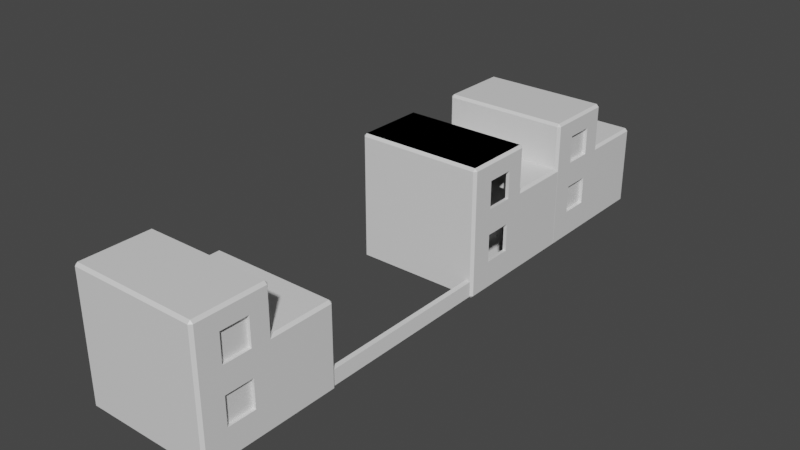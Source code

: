 # Source: dustBulding2blend.blend  (saved by Blender 2.80.75; exported with 4.5.12 LTS)
import bpy
from mathutils import Matrix  # noqa: F401  (used for matrix-valued properties, if any)

bpy.ops.wm.read_factory_settings(use_empty=True)
scene = bpy.context.scene
scene.name = 'Scene'

# ---- collections
col_collection = bpy.data.collections.new('Collection'); scene.collection.children.link(col_collection)

# ---- materials (node trees are filled in below, after node groups)
mat_material = bpy.data.materials.new('Material')
mat_material.alpha_threshold = 0.0
mat_material.use_transparent_shadow = False
mat_material.line_color = (0.0, 0.0, 0.0, 1.0)

# ---- material node trees
mat_material.use_nodes = True; mat_material.node_tree.nodes.clear()
_N = mat_material.node_tree.nodes; _L = mat_material.node_tree.links
n0 = _N.new('ShaderNodeOutputMaterial'); n0.name = 'Material Output'; n0.location = (300, 300)
n1 = _N.new('ShaderNodeBsdfPrincipled'); n1.name = 'Principled BSDF'; n1.location = (10, 300)
n1.distribution = 'GGX'
n1.subsurface_method = 'BURLEY'
n1.inputs[2].default_value = 0.4
n1.inputs[3].default_value = 1.45
n1.inputs[27].default_value = (0.0, 0.0, 0.0, 1.0)
n1.inputs[28].default_value = 1.0
_L.new(n1.outputs[0], n0.inputs[0])
n0.is_active_output = True

# ---- world
world_world = bpy.data.worlds.new('World'); scene.world = world_world
world_world.use_nodes = True; world_world.node_tree.nodes.clear()
_N = world_world.node_tree.nodes; _L = world_world.node_tree.links
n0 = _N.new('ShaderNodeOutputWorld'); n0.name = 'World Output'; n0.location = (300, 300)
n1 = _N.new('ShaderNodeBackground'); n1.name = 'Background'; n1.location = (10, 300)
n1.inputs[0].default_value = (0.05088, 0.05088, 0.05088, 1.0)
_L.new(n1.outputs[0], n0.inputs[0])
n0.is_active_output = True
world_world.color = (0.05088, 0.05088, 0.05088)
world_world.use_sun_shadow = False
world_world.sun_shadow_jitter_overblur = 0.0

# ---- meshes
me_cube = bpy.data.meshes.new('Cube')
me_cube.from_pydata([(0.9475, -0.7602, 0.2775), (0.9475, -0.7602, 0.7092), (0.9475, -0.3285, 0.2775), (0.9475, -0.3285, 0.7092), (0.9475, -0.7602, -0.5504), (0.9475, -0.7602, -0.1187), (0.9475, -0.3285, -0.5504), (0.9475, -0.3285, -0.1187), (1.0, 0.96, 0.2511), (0.96, 1.0, 0.2511), (0.96, 0.96, 0.2911), (0.96, 0.96, -1.0), (0.96, 1.0, -0.96), (1.0, 0.96, -0.96), (1.0, -1.096, 0.96), (0.96, -1.096, 1.0), (0.96, -1.136, 0.96), (1.0, -1.096, -0.96), (0.96, -1.136, -0.96), (0.96, -1.096, -1.0), (-0.96, 1.0, 0.2511), (-1.0, 0.96, 0.2511), (-0.96, 0.96, 0.2911), (-1.0, 0.96, -0.96), (-0.96, 1.0, -0.96), (-0.96, 0.96, -1.0), (-1.0, -1.096, 0.96), (-0.96, -1.136, 0.96), (-0.96, -1.096, 1.0), (-0.96, -1.096, -1.0), (-0.96, -1.136, -0.96), (-1.0, -1.096, -0.96), (1.0, -0.03998, 0.2511), (0.96, 0.04, 0.2911), (0.96, -1.655e-05, 0.3311), (-1.0, -0.03998, 0.2511), (-0.96, -1.655e-05, 0.3311), (-0.96, 0.04, 0.2911), (0.96, -0.0002768, 0.96), (0.96, -0.04029, 1.0), (1.0, -0.04028, 0.96), (-0.96, -0.0002768, 0.96), (-1.0, -0.04028, 0.96), (-0.96, -0.04029, 1.0), (1.0, -0.7602, -0.5504), (1.0, -0.3285, -0.5504), (1.0, -0.7602, -0.1187), (1.0, -0.3285, -0.1187), (1.0, -0.7602, 0.2775), (1.0, -0.3285, 0.2775), (1.0, -0.7602, 0.7092), (1.0, -0.3285, 0.7092)], [], [(2, 49, 51, 3), (2, 0, 48, 49), (6, 45, 47, 7), (6, 4, 44, 45), (28, 15, 39, 43), (25, 11, 19, 29), (18, 16, 27, 30), (36, 41, 38, 34), (37, 33, 10, 22), (8, 32, 40, 51, 49, 48, 14, 17, 44, 46, 47), (31, 26, 42, 35, 21, 23), (8, 9, 10), (11, 12, 13), (14, 15, 16), (17, 18, 19), (20, 21, 22), (23, 24, 25), (26, 27, 28), (29, 30, 31), (32, 33, 34), (35, 36, 37), (38, 39, 40), (41, 42, 43), (25, 29, 31, 23), (11, 25, 24, 12), (8, 13, 12, 9), (30, 27, 26, 31), (16, 18, 17, 14), (20, 24, 23, 21), (15, 28, 27, 16), (29, 19, 18, 30), (37, 22, 21, 35), (22, 10, 9, 20), (19, 11, 13, 17), (10, 33, 32, 8), (33, 37, 36, 34), (38, 41, 43, 39), (42, 26, 28, 43), (14, 40, 39, 15), (34, 38, 40, 32), (35, 42, 41, 36), (24, 20, 9, 12), (47, 45, 44, 17, 13, 8), (46, 5, 7, 47), (44, 4, 5, 46), (14, 48, 50, 51, 40), (50, 1, 3, 51), (48, 0, 1, 50)])
_uv = me_cube.uv_layers.new(name='UVMap')
_uv.uv.foreach_set('vector', [1.098, -0.2867, 1.12, -0.2654, 0.9743, -0.2757, 0.9922, -0.289, 1.098, -0.2867, 1.098, -0.3967, 1.11, -0.4085, 1.12, -0.2654, 1.359, -0.2898, 1.378, -0.2705, 1.243, -0.2767, 1.259, -0.2896, 1.359, -0.2898, 1.362, -0.3962, 1.374, -0.4084, 1.378, -0.2705, -0.3763, 0.7383, 1.045, 0.7383, 1.045, 1.52, -0.3763, 1.52, 0.1707, -0.06405, -0.1909, -0.4742, 0.857, -0.3661, 0.4857, -0.0426, -0.1254, 2.298, -0.1254, -0.3262, 2.498, -0.3262, 2.498, 2.298, 0.2872, 0.1884, 0.3305, 0.295, 0.2225, 0.9236, -0.2766, 0.9294, 0.3181, 2.178, 0.3181, 0.3377, 1.2, 0.3377, 1.2, 2.178, -0.09114, 2.652, -0.01322, 0.6566, -1.511, 0.641, -1.04, 0.04017, -0.06786, 0.1087, -0.1327, -0.8483, -1.538, -1.504, 2.445, -1.516, 1.632, -0.8478, 0.7383, -0.8445, 0.7555, 0.03322, 0.2212, 1.332, 0.2212, -0.5087, 1.233, -0.5087, 1.234, 0.1709, 2.192, 0.1709, 2.192, 1.332, -0.8716, 0.2442, -0.8111, 0.2274, -0.8091, 0.2611, -0.1909, -0.4742, -0.2061, -0.4622, -0.2279, -0.5082, 0.899, 0.6907, 0.8532, 0.6677, 0.8659, 0.6528, 0.899, -0.3936, 0.8687, -0.3534, 0.857, -0.3661, 0.1199, 0.1021, 0.1287, 0.1042, 0.1233, 0.1127, 0.1711, -0.05401, 0.1622, -0.05694, 0.1707, -0.06405, 0.4792, 0.257, 0.4892, 0.2581, 0.4816, 0.266, 0.4857, -0.0426, 0.4936, -0.03382, 0.4835, -0.03257, -0.3267, 0.9706, -0.3017, 0.9106, -0.2766, 0.9294, 0.2938, 0.1723, 0.2872, 0.1884, 0.2769, 0.1789, 0.24, 1.259, 0.2752, 1.257, 0.2648, 1.316, 0.3305, 0.295, 0.3391, 0.2894, 0.3412, 0.2982, 0.1707, -0.06405, 0.4857, -0.0426, 0.4835, -0.03257, 0.1711, -0.05401, -0.1909, -0.4742, 0.1707, -0.06405, 0.1622, -0.05694, -0.2061, -0.4622, -0.8716, 0.2442, -0.4284, -0.8663, -0.3962, -0.7979, -0.8111, 0.2274, 0.4936, -0.03382, 0.4892, 0.2581, 0.4792, 0.257, 0.4835, -0.03257, 1.195, 0.8569, 1.199, -0.6365, 1.244, -0.6961, 1.244, 0.9132, 0.1199, 0.1021, 0.1622, -0.05694, 0.1711, -0.05401, 0.1287, 0.1042, 0.8532, 0.6677, 0.4816, 0.266, 0.4892, 0.2581, 0.8659, 0.6528, 0.4857, -0.0426, 0.857, -0.3661, 0.8687, -0.3534, 0.4936, -0.03382, 0.2769, 0.1789, 0.1233, 0.1127, 0.1287, 0.1042, 0.2938, 0.1723, 0.09275, 0.05532, -0.8091, 0.2611, -0.8111, 0.2274, 0.0877, 0.03959, 0.857, -0.3661, -0.1909, -0.4742, -0.2279, -0.5082, 0.899, -0.3936, -0.8091, 0.2611, -0.538, 1.24, -0.5751, 1.329, -0.8716, 0.2442, -0.3017, 0.9106, 0.2769, 0.1789, 0.2872, 0.1884, -0.2766, 0.9294, 0.2225, 0.9236, 0.3305, 0.295, 0.3412, 0.2982, 0.2462, 0.9226, 0.3391, 0.2894, 0.4792, 0.257, 0.4816, 0.266, 0.3412, 0.2982, 1.244, 0.9132, 0.2648, 1.316, 0.2752, 1.257, 1.176, 0.8791, -0.5007, 1.268, 0.24, 1.259, 0.2648, 1.316, -0.5751, 1.329, 0.2938, 0.1723, 0.3391, 0.2894, 0.3305, 0.295, 0.2872, 0.1884, -1.547, 1.976, -1.547, 0.328, 1.067, 0.328, 1.067, 1.976, 0.7555, 0.03322, 1.665, 0.07474, 1.632, -0.8478, 2.445, -1.516, 2.445, 2.715, -0.09114, 2.652, 1.24, -0.4079, 1.253, -0.3908, 1.259, -0.2896, 1.243, -0.2767, 1.374, -0.4084, 1.362, -0.3962, 1.253, -0.3908, 1.24, -0.4079, -1.538, -1.504, -0.1327, -0.8483, -1.041, -0.8935, -1.04, 0.04017, -1.511, 0.641, 0.9741, -0.4152, 0.9876, -0.3967, 0.9922, -0.289, 0.9743, -0.2757, 1.11, -0.4085, 1.098, -0.3967, 0.9876, -0.3967, 0.9741, -0.4152])
me_cube.materials.append(mat_material)
me_cube.use_remesh_preserve_volume = False
me_cube.use_remesh_preserve_attributes = False
me_cube.use_mirror_vertex_groups = False
me_cube.update()
me_cube_002 = bpy.data.meshes.new('Cube.002')
me_cube_002.from_pydata([(0.9475, -0.7602, 0.2775), (0.9475, -0.7602, 0.7092), (0.9475, -0.3285, 0.2775), (0.9475, -0.3285, 0.7092), (0.9475, -0.7602, -0.5504), (0.9475, -0.7602, -0.1187), (0.9475, -0.3285, -0.5504), (0.9475, -0.3285, -0.1187)], [], [(0, 2, 3, 1), (4, 6, 7, 5)])
_uv = me_cube_002.uv_layers.new(name='UVMap')
_uv.uv.foreach_set('vector', [0.375, 0.0, 0.375, 0.25, 0.625, 0.25, 0.625, 0.0, 0.375, 0.0, 0.375, 0.25, 0.625, 0.25, 0.625, 0.0])
me_cube_002.materials.append(mat_material)
me_cube_002.use_remesh_preserve_volume = False
me_cube_002.use_remesh_preserve_attributes = False
me_cube_002.use_mirror_vertex_groups = False
me_cube_002.update()
me_cube_003 = bpy.data.meshes.new('Cube.003')
me_cube_003.from_pydata([(0.9475, -0.7602, 0.2775), (0.9475, -0.7602, 0.7092), (0.9475, -0.3285, 0.2775), (0.9475, -0.3285, 0.7092), (0.9475, -0.7602, -0.5504), (0.9475, -0.7602, -0.1187), (0.9475, -0.3285, -0.5504), (0.9475, -0.3285, -0.1187), (1.0, 0.96, 0.2511), (0.96, 1.0, 0.2511), (0.96, 0.96, 0.2911), (0.96, 0.96, -1.0), (0.96, 1.0, -0.96), (1.0, 0.96, -0.96), (1.0, -1.096, 0.96), (0.96, -1.096, 1.0), (0.96, -1.136, 0.96), (1.0, -1.096, -0.96), (0.96, -1.136, -0.96), (0.96, -1.096, -1.0), (-0.96, 1.0, 0.2511), (-1.0, 0.96, 0.2511), (-0.96, 0.96, 0.2911), (-1.0, 0.96, -0.96), (-0.96, 1.0, -0.96), (-0.96, 0.96, -1.0), (-1.0, -1.096, 0.96), (-0.96, -1.136, 0.96), (-0.96, -1.096, 1.0), (-0.96, -1.096, -1.0), (-0.96, -1.136, -0.96), (-1.0, -1.096, -0.96), (1.0, -0.03998, 0.2511), (0.96, 0.04, 0.2911), (0.96, -1.655e-05, 0.3311), (-1.0, -0.03998, 0.2511), (-0.96, -1.655e-05, 0.3311), (-0.96, 0.04, 0.2911), (0.96, -0.0002768, 0.96), (0.96, -0.04029, 1.0), (1.0, -0.04028, 0.96), (-0.96, -0.0002768, 0.96), (-1.0, -0.04028, 0.96), (-0.96, -0.04029, 1.0), (1.0, -0.7602, -0.5504), (1.0, -0.3285, -0.5504), (1.0, -0.7602, -0.1187), (1.0, -0.3285, -0.1187), (1.0, -0.7602, 0.2775), (1.0, -0.3285, 0.2775), (1.0, -0.7602, 0.7092), (1.0, -0.3285, 0.7092), (0.96, -1.096, 1.0), (-0.96, -1.096, 1.0), (0.96, -0.04029, 1.0), (-0.96, -0.04029, 1.0)], [(20, 10), (20, 25)], [(2, 49, 51, 3), (2, 0, 48, 49), (6, 45, 47, 7), (6, 4, 44, 45), (28, 15, 39, 43), (25, 11, 19, 29), (18, 16, 27, 30), (36, 41, 38, 34), (37, 33, 10, 22), (8, 32, 40, 51, 49, 48, 14, 17, 44, 46, 47), (31, 26, 42, 35, 21, 23), (8, 9, 10), (11, 12, 13), (14, 15, 16), (17, 18, 19), (20, 21, 22), (23, 24, 25), (26, 27, 28), (29, 30, 31), (32, 33, 34), (35, 36, 37), (38, 39, 40), (41, 42, 43), (25, 29, 31, 23), (11, 25, 24, 12), (8, 13, 12, 9), (30, 27, 26, 31), (16, 18, 17, 14), (20, 24, 23, 21), (15, 28, 27, 16), (29, 19, 18, 30), (37, 22, 21, 35), (22, 10, 9, 20), (19, 11, 13, 17), (10, 33, 32, 8), (33, 37, 36, 34), (38, 41, 43, 39), (42, 26, 28, 43), (14, 40, 39, 15), (34, 38, 40, 32), (35, 42, 41, 36), (24, 20, 9, 12), (47, 45, 44, 17, 13, 8), (46, 5, 7, 47), (44, 4, 5, 46), (14, 48, 50, 51, 40), (50, 1, 3, 51), (48, 0, 1, 50), (15, 19, 29, 28), (28, 29, 35, 43), (11, 10, 22, 25), (7, 10, 11, 6), (6, 11, 19, 4), (1, 0, 5, 4, 19, 15), (2, 32, 10, 7, 5, 0), (2, 3, 39, 32), (1, 15, 39, 3), (43, 35, 32, 39), (25, 22, 35, 29), (35, 22, 10, 32), (53, 55, 54, 52)])
_uv = me_cube_003.uv_layers.new(name='UVMap')
_uv.uv.foreach_set('vector', [0.6941, 0.2597, 0.6823, 0.2676, 0.7051, 0.2221, 0.7245, 0.2174, 0.6941, 0.2597, 0.688, 0.188, 0.6885, 0.1904, 0.6823, 0.2676, 0.6214, 0.3105, 0.6231, 0.3159, 0.6693, 0.2791, 0.6646, 0.2772, 0.6214, 0.3105, 0.599, 0.2494, 0.6057, 0.2467, 0.6231, 0.3159, 1.56, -1.135, 1.56, 0.8456, 0.4707, 0.8456, 0.4707, -1.135, -1.189, 1.431, -1.189, -0.8178, 1.218, -0.8178, 1.218, 1.431, 1.927, 1.944, -0.9845, 1.944, -0.9845, -0.9675, 1.927, -0.9675, -0.3591, -0.6326, 0.4547, -0.6326, 0.4547, 1.852, -0.3591, 1.852, 0.4306, -0.4455, 0.4306, 1.665, -0.5805, 1.665, -0.5805, -0.4455, 0.03881, 2.441, 0.03881, 0.8164, -1.113, 0.8159, -0.7055, 0.3476, -0.004056, 0.3476, -0.004055, -0.3538, -1.113, -0.8995, 2.006, -0.8995, 1.341, -0.3538, 0.6396, -0.3538, 0.6396, 0.3476, 1.496, 1.567, -0.839, 1.567, -0.839, 0.2834, 0.02305, 0.283, 0.02305, -0.933, 1.496, -0.933, -0.9506, 1.322, -1.007, 1.259, -0.9336, 1.248, 0.009046, 0.4722, 0.02121, 0.4532, 0.02843, 0.4607, 1.34, 0.599, 1.334, 0.5618, 1.376, 0.5697, 0.4954, 0.5343, 0.5035, 0.5273, 0.5197, 0.5522, -1.311, -0.7996, -1.261, -0.8668, -1.236, -0.7988, 0.02055, 0.05116, 0.01401, 0.05826, 0.0002877, 0.03911, 1.343, -0.7104, 1.384, -0.6707, 1.339, -0.6611, 0.5197, 0.0002877, 0.5046, 0.02243, 0.4986, 0.0167, 0.415, 1.637, 0.2964, 1.517, 0.3723, 1.484, -0.009236, -1.363, -0.006104, -1.226, -0.08644, -1.238, 0.7141, 0.6437, 0.7523, 0.6284, 0.7529, 0.6651, 0.5361, -0.5827, 0.5711, -0.6194, 0.5808, -0.5762, 0.0002877, 0.03911, 0.5197, 0.0002877, 0.4986, 0.0167, 0.02055, 0.05116, 0.009046, 0.4722, 0.0002877, 0.03911, 0.01401, 0.05826, 0.02121, 0.4532, -0.9506, 1.322, -2.975, 3.195, -3.077, 3.088, -1.007, 1.259, 3.78, -3.022, 1.384, -0.6707, 1.343, -0.7104, 3.695, -3.103, 1.376, 0.5697, 3.764, 4.14, 3.649, 4.238, 1.34, 0.599, -1.311, -0.7996, -3.179, -2.514, -3.087, -2.615, -1.261, -0.8668, 1.334, 0.5618, 1.339, -0.6611, 1.384, -0.6707, 1.376, 0.5697, 0.5197, 0.0002877, 0.5197, 0.5522, 0.5035, 0.5273, 0.5046, 0.02243, -0.08644, -1.238, -1.236, -0.7988, -1.261, -0.8668, -0.009236, -1.363, -1.236, -0.7988, -0.9336, 1.248, -1.007, 1.259, -1.311, -0.7996, 0.5197, 0.5522, 0.009046, 0.4722, 0.02843, 0.4607, 0.4954, 0.5343, -0.9336, 1.248, 0.2964, 1.517, 0.415, 1.637, -0.9506, 1.322, 0.2964, 1.517, -0.08644, -1.238, -0.006104, -1.226, 0.3723, 1.484, 0.7141, 0.6437, 0.5361, -0.5827, 0.5808, -0.5762, 0.7523, 0.6284, 0.5711, -0.6194, 1.343, -0.7104, 1.339, -0.6611, 0.5808, -0.5762, 1.34, 0.599, 0.7529, 0.6651, 0.7523, 0.6284, 1.334, 0.5618, 0.3723, 1.484, 0.7141, 0.6437, 0.7529, 0.6651, 0.415, 1.637, -0.009236, -1.363, 0.5711, -0.6194, 0.5361, -0.5827, -0.006104, -1.226, 0.01401, 0.05826, 0.1457, 0.1791, 0.1671, 0.3243, 0.02121, 0.4532, 0.6574, -0.2847, 1.267, -0.2847, 1.267, -0.8947, 1.846, -1.369, 1.846, 1.536, 0.1349, 1.536, 0.6622, 0.2065, 0.6507, 0.2106, 0.6646, 0.2772, 0.6693, 0.2791, 0.6057, 0.2467, 0.599, 0.2494, 0.6507, 0.2106, 0.6622, 0.2065, -0.8666, -1.369, 0.09764, -0.8947, -0.5123, -0.8947, -0.5123, -0.2847, -0.8667, 0.1225, 0.7395, 0.113, 0.7333, 0.1284, 0.7245, 0.2174, 0.7051, 0.2221, 0.6885, 0.1904, 0.688, 0.188, 0.7333, 0.1284, 0.7395, 0.113, 2.331, 1.48, -0.2409, 1.48, -0.2409, -0.9889, 2.331, -0.9889, -1.406, 2.319, -1.4, -1.82, 0.7836, 0.7719, 0.7794, 2.324, -0.5725, -2.836, 2.64, -2.836, 2.64, 1.941, -0.5725, 1.941, 0.9722, 0.4463, -3.641, 1.722, -3.62, -2.824, 0.855, -1.112, 0.855, -1.112, -3.62, -2.824, 3.945, -2.547, 2.671, -0.6867, 3.449, 4.434, 2.738, 2.411, 2.783, 1.163, 2.671, -0.6867, 3.945, -2.547, 4.45, 5.727, 0.9262, 1.428, 0.05016, 1.519, -3.641, 1.722, 0.9722, 0.4463, 2.783, 1.163, 2.738, 2.411, 0.9262, 1.428, 1.458, 2.821, 0.2029, 3.927, 0.05016, 1.519, 3.449, 4.434, 4.45, 5.727, 0.2029, 3.927, 1.458, 2.821, 0.9133, 0.227, 0.9997, 0.2224, 0.9997, 0.4531, 0.9133, 0.4485, 2.855, -1.817, 2.855, 0.8547, 0.7836, 0.7719, -1.4, -1.82, 0.6423, 0.6526, 0.7577, 0.6572, 0.7577, 0.8787, 0.6423, 0.8833, 1.56, -1.135, 0.4707, -1.135, 0.4707, 0.8456, 1.56, 0.8456])
me_cube_003.materials.append(mat_material)
me_cube_003.use_remesh_preserve_volume = False
me_cube_003.use_remesh_preserve_attributes = False
me_cube_003.use_mirror_vertex_groups = False
me_cube_003.update()
me_cube_004 = bpy.data.meshes.new('Cube.004')
me_cube_004.from_pydata([(0.7882, -2.057, -1.93), (0.7882, -2.057, -1.452), (0.7882, 3.651, -1.93), (0.7882, 3.651, -1.452), (0.9453, -2.057, -1.93), (0.9453, -2.057, -1.452), (0.9453, 3.651, -1.93), (0.9453, 3.651, -1.452)], [], [(0, 1, 3, 2), (2, 3, 7, 6), (6, 7, 5, 4), (4, 5, 1, 0), (2, 6, 4, 0), (7, 3, 1, 5)])
_uv = me_cube_004.uv_layers.new(name='UVMap')
_uv.uv.foreach_set('vector', [1.364, 0.2963, 1.506, 0.5785, -1.366, 0.6474, -1.228, 0.4142, 0.04084, 0.8613, 0.1103, 0.9046, 0.09303, 0.9312, 0.01222, 0.8788, 1.674, -0.1343, 1.669, 1.168, -0.9598, 1.15, -0.9468, -0.1565, 7.251e-05, 0.0622, 0.08758, 7.251e-05, 0.1103, 0.03664, 0.02404, 0.07745, 0.04084, 0.8613, 0.01222, 0.8788, 7.251e-05, 0.0622, 0.02404, 0.07745, 2.123, 0.3112, 2.111, 0.7124, -0.8179, 0.6906, -0.8201, 0.2984])
me_cube_004.use_remesh_preserve_volume = False
me_cube_004.use_remesh_preserve_attributes = False
me_cube_004.use_mirror_vertex_groups = False
me_cube_004.update()
me_cube_005 = bpy.data.meshes.new('Cube.005')
me_cube_005.from_pydata([(0.9475, -0.7602, 0.2775), (0.9475, -0.7602, 0.7092), (0.9475, -0.3285, 0.2775), (0.9475, -0.3285, 0.7092), (0.9475, -0.7602, -0.5504), (0.9475, -0.7602, -0.1187), (0.9475, -0.3285, -0.5504), (0.9475, -0.3285, -0.1187), (1.0, 0.96, 0.2511), (0.96, 1.0, 0.2511), (0.96, 0.96, 0.2911), (0.96, 0.96, -1.0), (0.96, 1.0, -0.96), (1.0, 0.96, -0.96), (1.0, -1.096, 0.96), (0.96, -1.096, 1.0), (0.96, -1.136, 0.96), (1.0, -1.096, -0.96), (0.96, -1.136, -0.96), (0.96, -1.096, -1.0), (-0.96, 1.0, 0.2511), (-1.0, 0.96, 0.2511), (-0.96, 0.96, 0.2911), (-1.0, 0.96, -0.96), (-0.96, 1.0, -0.96), (-0.96, 0.96, -1.0), (-1.0, -1.096, 0.96), (-0.96, -1.136, 0.96), (-0.96, -1.096, 1.0), (-0.96, -1.096, -1.0), (-0.96, -1.136, -0.96), (-1.0, -1.096, -0.96), (1.0, -0.03998, 0.2511), (0.96, 0.04, 0.2911), (0.96, -1.655e-05, 0.3311), (-1.0, -0.03998, 0.2511), (-0.96, -1.655e-05, 0.3311), (-0.96, 0.04, 0.2911), (0.96, -0.0002768, 0.96), (0.96, -0.04029, 1.0), (1.0, -0.04028, 0.96), (-0.96, -0.0002768, 0.96), (-1.0, -0.04028, 0.96), (-0.96, -0.04029, 1.0), (1.0, -0.7602, -0.5504), (1.0, -0.3285, -0.5504), (1.0, -0.7602, -0.1187), (1.0, -0.3285, -0.1187), (1.0, -0.7602, 0.2775), (1.0, -0.3285, 0.2775), (1.0, -0.7602, 0.7092), (1.0, -0.3285, 0.7092)], [], [(2, 49, 51, 3), (2, 0, 48, 49), (6, 45, 47, 7), (6, 4, 44, 45), (28, 15, 39, 43), (25, 11, 19, 29), (18, 16, 27, 30), (36, 41, 38, 34), (37, 33, 10, 22), (8, 32, 40, 51, 49, 48, 14, 17, 44, 46, 47), (31, 26, 42, 35, 21, 23), (8, 9, 10), (11, 12, 13), (14, 15, 16), (17, 18, 19), (20, 21, 22), (23, 24, 25), (26, 27, 28), (29, 30, 31), (32, 33, 34), (35, 36, 37), (38, 39, 40), (41, 42, 43), (25, 29, 31, 23), (11, 25, 24, 12), (8, 13, 12, 9), (30, 27, 26, 31), (16, 18, 17, 14), (20, 24, 23, 21), (15, 28, 27, 16), (29, 19, 18, 30), (37, 22, 21, 35), (22, 10, 9, 20), (19, 11, 13, 17), (10, 33, 32, 8), (33, 37, 36, 34), (38, 41, 43, 39), (42, 26, 28, 43), (14, 40, 39, 15), (34, 38, 40, 32), (35, 42, 41, 36), (24, 20, 9, 12), (47, 45, 44, 17, 13, 8), (46, 5, 7, 47), (44, 4, 5, 46), (14, 48, 50, 51, 40), (50, 1, 3, 51), (48, 0, 1, 50)])
_uv = me_cube_005.uv_layers.new(name='UVMap')
_uv.uv.foreach_set('vector', [0.7424, 0.1014, 0.7521, 0.1111, 0.6857, 0.1064, 0.6939, 0.1004, 0.7424, 0.1014, 0.7422, 0.05118, 0.7477, 0.04579, 0.7521, 0.1111, 0.8615, 0.09997, 0.8704, 0.1088, 0.8083, 0.106, 0.8159, 0.1001, 0.8615, 0.09997, 0.8626, 0.05141, 0.8681, 0.04582, 0.8704, 0.1088, -0.4387, 0.3312, 1.24, 0.3312, 1.24, 1.254, -0.4387, 1.254, 0.3187, 0.2031, 0.1535, 0.01574, 0.6321, 0.06514, 0.4626, 0.2129, -0.1591, 1.214, -0.1591, -0.1415, 1.196, -0.1415, 1.196, 1.214, 0.8233, -0.1883, 1.228, -0.1883, 1.228, 1.047, 0.8233, 1.047, 0.2035, 1.719, 0.2035, -0.002639, 1.028, -0.002639, 1.028, 1.719, 0.145, 1.574, 0.186, 0.5246, -0.6016, 0.5164, -0.3537, 0.2005, 0.1572, 0.2365, 0.1232, -0.2667, -0.6155, -0.6112, 1.478, -0.6177, 1.051, -0.2664, 0.5811, -0.2647, 0.5902, 0.1968, 1.748, 1.42, -0.08273, 1.42, -0.08273, 0.4132, 0.5931, 0.4129, 0.5931, -0.5403, 1.748, -0.5403, -1.128, 0.3558, -1.045, 0.3328, -1.042, 0.3792, 0.1535, 0.01574, 0.1465, 0.02126, 0.1366, 0.0002209, 1.78, 1.275, 1.686, 1.229, 1.712, 1.198, 0.6513, 0.05258, 0.6375, 0.07094, 0.6321, 0.06514, 0.2954, 0.279, 0.2995, 0.28, 0.297, 0.2838, 0.3188, 0.2077, 0.3148, 0.2064, 0.3187, 0.2031, 0.4596, 0.3498, 0.4641, 0.3502, 0.4606, 0.3539, 0.4626, 0.2129, 0.4661, 0.2169, 0.4615, 0.2175, -0.7207, 1.846, -0.6696, 1.724, -0.6185, 1.762, 0.3749, 0.3111, 0.3718, 0.3184, 0.3672, 0.3141, 0.3996, 1.75, 0.448, 1.748, 0.4336, 1.829, 0.3917, 0.3671, 0.3956, 0.3645, 0.3965, 0.3686, 0.3187, 0.2031, 0.4626, 0.2129, 0.4615, 0.2175, 0.3188, 0.2077, 0.1535, 0.01574, 0.3187, 0.2031, 0.3148, 0.2064, 0.1465, 0.02126, -1.128, 0.3558, -0.5191, -1.17, -0.4748, -1.076, -1.045, 0.3328, 0.4661, 0.2169, 0.4641, 0.3502, 0.4596, 0.3498, 0.4615, 0.2175, 1.712, 1.198, 1.718, -0.8546, 1.78, -0.9366, 1.78, 1.275, 0.2954, 0.279, 0.3148, 0.2064, 0.3188, 0.2077, 0.2995, 0.28, 1.686, 1.229, 0.9282, 0.409, 0.9436, 0.3928, 1.712, 1.198, 0.4626, 0.2129, 0.6321, 0.06514, 0.6375, 0.07094, 0.4661, 0.2169, 0.3672, 0.3141, 0.297, 0.2838, 0.2995, 0.28, 0.3749, 0.3111, 0.1972, 0.09626, -1.042, 0.3792, -1.045, 0.3328, 0.1903, 0.07464, 0.6321, 0.06514, 0.1535, 0.01574, 0.1366, 0.0002209, 0.6513, 0.05258, -1.042, 0.3792, -0.6696, 1.724, -0.7207, 1.846, -1.128, 0.3558, -0.6696, 1.724, 0.5107, 0.2314, 0.5316, 0.2506, -0.6185, 1.762, 0.3996, 1.75, 0.62, 0.4681, 0.6419, 0.4746, 0.448, 1.748, 0.3956, 0.3645, 0.4596, 0.3498, 0.4606, 0.3539, 0.3965, 0.3686, 1.78, 1.275, 0.4336, 1.829, 0.448, 1.748, 1.686, 1.229, -0.6185, 1.762, 0.3996, 1.75, 0.4336, 1.829, -0.7207, 1.846, 0.3749, 0.3111, 0.3956, 0.3645, 0.3917, 0.3671, 0.3718, 0.3184, -0.5989, 1.219, -0.5989, 0.2983, 0.8611, 0.2983, 0.8611, 1.219, 0.5902, 0.1968, 1.068, 0.2187, 1.051, -0.2664, 1.478, -0.6177, 1.478, 1.607, 0.145, 1.574, 0.8071, 0.04605, 0.8131, 0.05387, 0.8159, 0.1001, 0.8083, 0.106, 0.8681, 0.04582, 0.8626, 0.05141, 0.8131, 0.05387, 0.8071, 0.04605, -0.6155, -0.6112, 0.1232, -0.2667, -0.3544, -0.2904, -0.3537, 0.2005, -0.6016, 0.5164, 0.6857, 0.04271, 0.6918, 0.05117, 0.6939, 0.1004, 0.6857, 0.1064, 0.7477, 0.04579, 0.7422, 0.05118, 0.6918, 0.05117, 0.6857, 0.04271])
me_cube_005.materials.append(mat_material)
me_cube_005.use_remesh_preserve_volume = False
me_cube_005.use_remesh_preserve_attributes = False
me_cube_005.use_mirror_vertex_groups = False
me_cube_005.update()
me_cube_006 = bpy.data.meshes.new('Cube.006')
me_cube_006.from_pydata([(0.9475, -0.7602, 0.2775), (0.9475, -0.7602, 0.7092), (0.9475, -0.3285, 0.2775), (0.9475, -0.3285, 0.7092), (0.9475, -0.7602, -0.5504), (0.9475, -0.7602, -0.1187), (0.9475, -0.3285, -0.5504), (0.9475, -0.3285, -0.1187)], [], [(0, 2, 3, 1), (4, 6, 7, 5)])
_uv = me_cube_006.uv_layers.new(name='UVMap')
_uv.uv.foreach_set('vector', [0.01092, 0.01727, 0.01092, 0.9892, 0.9829, 0.9892, 0.9829, 0.01727, 0.01092, 0.01727, 0.01092, 0.9892, 0.9829, 0.9892, 0.9829, 0.01727])
me_cube_006.materials.append(mat_material)
me_cube_006.use_remesh_preserve_volume = False
me_cube_006.use_remesh_preserve_attributes = False
me_cube_006.use_mirror_vertex_groups = False
me_cube_006.update()

# ---- objects
ob_bulding1 = bpy.data.objects.new('Bulding1', me_cube)
ob_voidwindows = bpy.data.objects.new('VoidWindows', me_cube_002)
ob_bulding2 = bpy.data.objects.new('Bulding2', me_cube_003)
ob_wall = bpy.data.objects.new('Wall', me_cube_004)
ob_bulding1_001 = bpy.data.objects.new('Bulding1.001', me_cube_005)
ob_voidwindows_001 = bpy.data.objects.new('VoidWindows.001', me_cube_006)

# ---- transforms, parenting, visibility, modifiers, constraints
ob_bulding1.location = (0.0, 0.0, 0.0)
ob_bulding1.scale = (2.0, 2.0, 2.0)
ob_bulding1.lock_rotations_4d = False
ob_bulding1.empty_display_type = 'ARROWS'
ob_bulding1.lineart.crease_threshold = 0.0
ob_voidwindows.location = (0.0, 0.0, 0.0)
ob_voidwindows.scale = (2.0, 2.0, 2.0)
ob_voidwindows.lock_rotations_4d = False
ob_voidwindows.empty_display_type = 'ARROWS'
ob_voidwindows.lineart.crease_threshold = 0.0
ob_bulding2.location = (0.0, 9.862, 0.0)
ob_bulding2.scale = (2.0, 2.0, 2.0)
ob_bulding2.lock_rotations_4d = False
ob_bulding2.empty_display_type = 'ARROWS'
ob_bulding2.lineart.crease_threshold = 0.0
ob_wall.location = (0.9829, 3.973, 0.0)
ob_wall.lineart.crease_threshold = 0.0
ob_bulding1_001.location = (0.0, 13.98, 0.0)
ob_bulding1_001.scale = (2.0, 2.0, 2.0)
ob_bulding1_001.lock_rotations_4d = False
ob_bulding1_001.empty_display_type = 'ARROWS'
ob_bulding1_001.lineart.crease_threshold = 0.0
ob_voidwindows_001.location = (0.0, 13.98, 0.0)
ob_voidwindows_001.scale = (2.0, 2.0, 2.0)
ob_voidwindows_001.lock_rotations_4d = False
ob_voidwindows_001.empty_display_type = 'ARROWS'
ob_voidwindows_001.lineart.crease_threshold = 0.0

# ---- collection membership
col_collection.objects.link(ob_bulding1)
col_collection.objects.link(ob_voidwindows)
col_collection.objects.link(ob_bulding2)
col_collection.objects.link(ob_wall)
col_collection.objects.link(ob_bulding1_001)
col_collection.objects.link(ob_voidwindows_001)

# ---- scene / render settings (as saved in the file)
scene.frame_start = 1; scene.frame_end = 250; scene.frame_set(1)
scene.render.engine = 'BLENDER_EEVEE_NEXT'
scene.cycles.use_denoising = False
scene.cycles.samples = 128
scene.cycles.sampling_pattern = 'TABULATED_SOBOL'
scene.cycles.use_adaptive_sampling = False
scene.cycles.use_light_tree = False
scene.view_settings.view_transform = 'Filmic'
bpy.context.view_layer.update()

# ---- added for rendering (the .blend has no active camera and no usable light): camera, sun
cam_auto = bpy.data.cameras.new('AutoCamera')
cam_auto.lens = 50.0
cam_auto.sensor_width = 36.0
cam_auto.clip_end = 1000.0
ob_auto_camera = bpy.data.objects.new('AutoCamera', cam_auto)
scene.collection.objects.link(ob_auto_camera)
ob_auto_camera.location = (17.6788, -14.3613, 14.1431)
ob_auto_camera.rotation_euler = (1.09748, -7.21219e-08, 0.694738)
scene.camera = ob_auto_camera
light_auto_sun = bpy.data.lights.new('AutoSun', 'SUN')
light_auto_sun.energy = 3.0
light_auto_sun.angle = 0.0523599
ob_auto_sun = bpy.data.objects.new('AutoSun', light_auto_sun)
scene.collection.objects.link(ob_auto_sun)
ob_auto_sun.rotation_euler = (0.872665, 0.174533, 0.523599)
bpy.context.view_layer.update()
